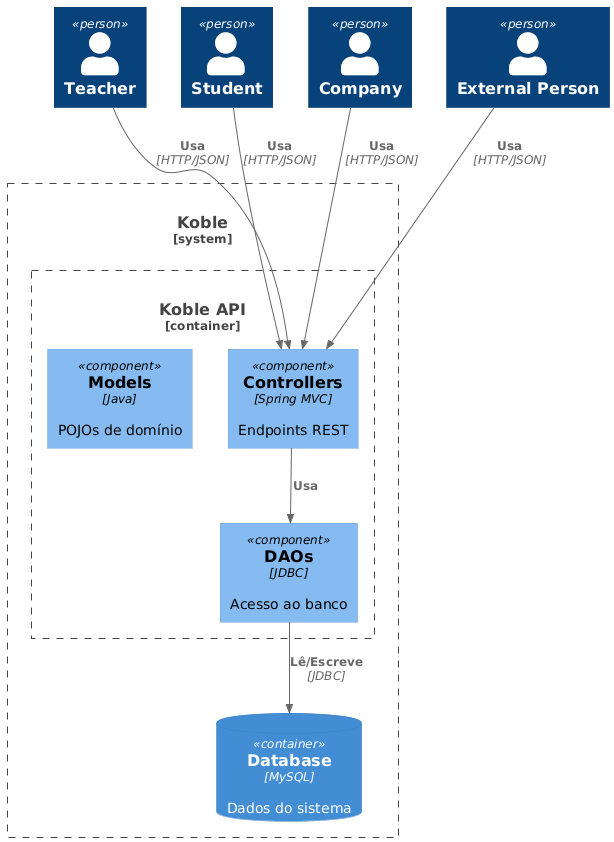

The diagram above was rendered by PlantUML. Its source (embedded in the PNG):
@startuml
!include https://raw.githubusercontent.com/plantuml-stdlib/C4-PlantUML/master/C4_Context.puml
!include https://raw.githubusercontent.com/plantuml-stdlib/C4-PlantUML/master/C4_Container.puml
!include https://raw.githubusercontent.com/plantuml-stdlib/C4-PlantUML/master/C4_Component.puml

Person(teacher, "Teacher")
Person(student, "Student")
Person(company, "Company")
Person(external, "External Person")

System_Boundary(koble, "Koble") {
  Container_Boundary(api, "Koble API") {
    Component(controllers, "Controllers", "Spring MVC", "Endpoints REST")
    Component(daos, "DAOs", "JDBC", "Acesso ao banco")
    Component(models, "Models", "Java", "POJOs de domínio")
  }
  ContainerDb(db, "Database", "MySQL", "Dados do sistema")
}

Rel(teacher, controllers, "Usa", "HTTP/JSON")
Rel(student, controllers, "Usa", "HTTP/JSON")
Rel(company, controllers, "Usa", "HTTP/JSON")
Rel(external, controllers, "Usa", "HTTP/JSON")

Rel(controllers, daos, "Usa")
Rel(daos, db, "Lê/Escreve", "JDBC")

@enduml